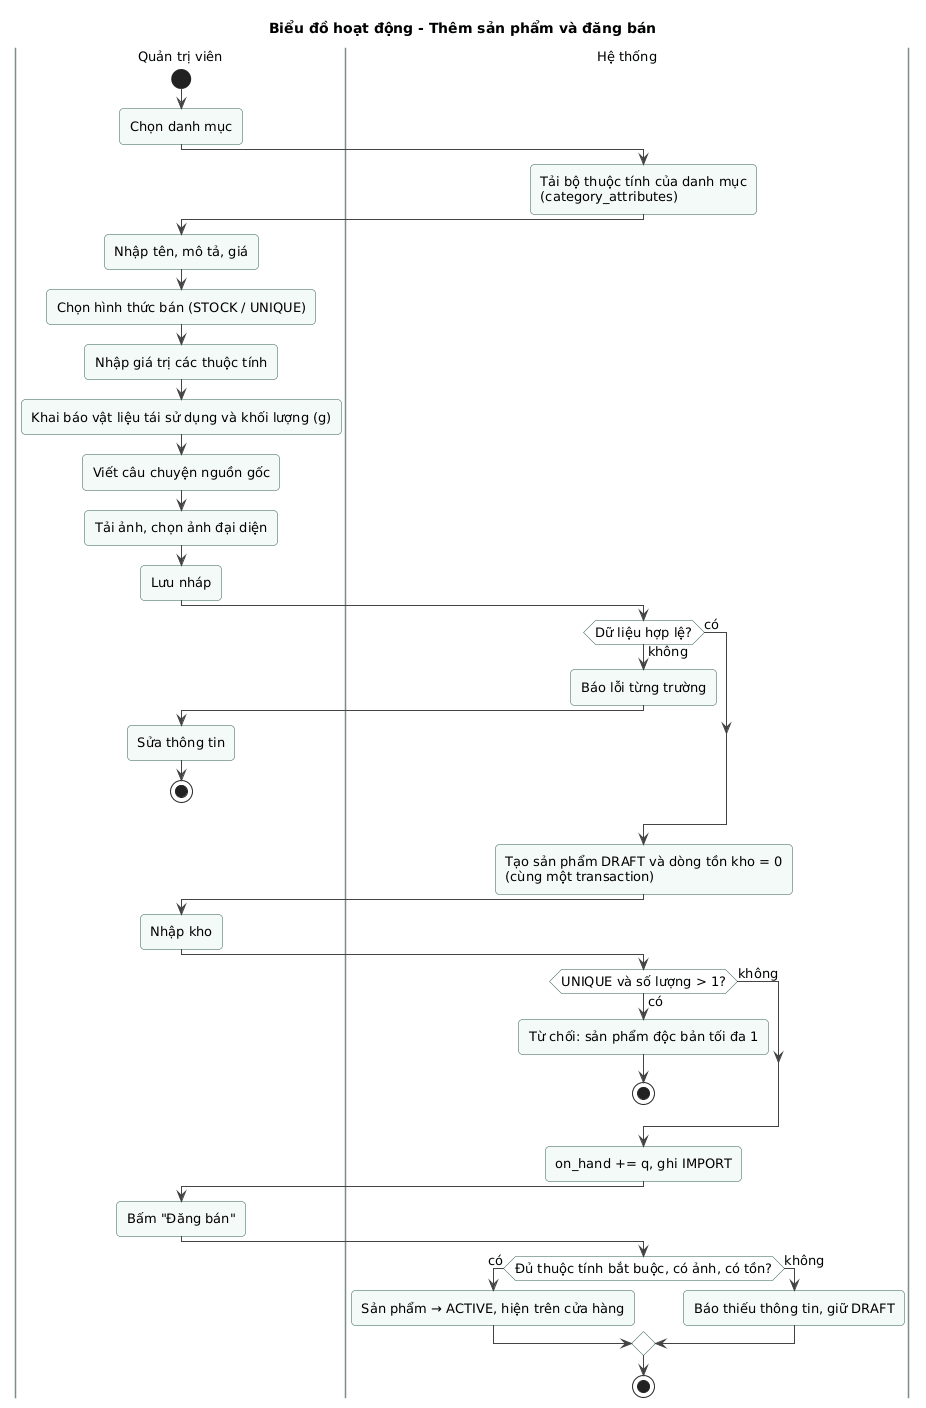

The diagram above was rendered by PlantUML. Its source (embedded in the PNG):
@startuml ad-04-them-san-pham
!include ../_style.puml
title Biểu đồ hoạt động - Thêm sản phẩm và đăng bán

|Quản trị viên|
start
:Chọn danh mục;

|Hệ thống|
:Tải bộ thuộc tính của danh mục\n(category_attributes);

|Quản trị viên|
:Nhập tên, mô tả, giá;
:Chọn hình thức bán (STOCK / UNIQUE);
:Nhập giá trị các thuộc tính;
:Khai báo vật liệu tái sử dụng và khối lượng (g);
:Viết câu chuyện nguồn gốc;
:Tải ảnh, chọn ảnh đại diện;
:Lưu nháp;

|Hệ thống|
if (Dữ liệu hợp lệ?) then (không)
  :Báo lỗi từng trường;
  |Quản trị viên|
  :Sửa thông tin;
  stop
else (có)
endif

|Hệ thống|
:Tạo sản phẩm DRAFT và dòng tồn kho = 0\n(cùng một transaction);

|Quản trị viên|
:Nhập kho;

|Hệ thống|
if (UNIQUE và số lượng > 1?) then (có)
  :Từ chối: sản phẩm độc bản tối đa 1;
  stop
else (không)
endif
:on_hand += q, ghi IMPORT;

|Quản trị viên|
:Bấm "Đăng bán";

|Hệ thống|
if (Đủ thuộc tính bắt buộc, có ảnh, có tồn?) then (có)
  :Sản phẩm → ACTIVE, hiện trên cửa hàng;
else (không)
  :Báo thiếu thông tin, giữ DRAFT;
endif
stop
@enduml